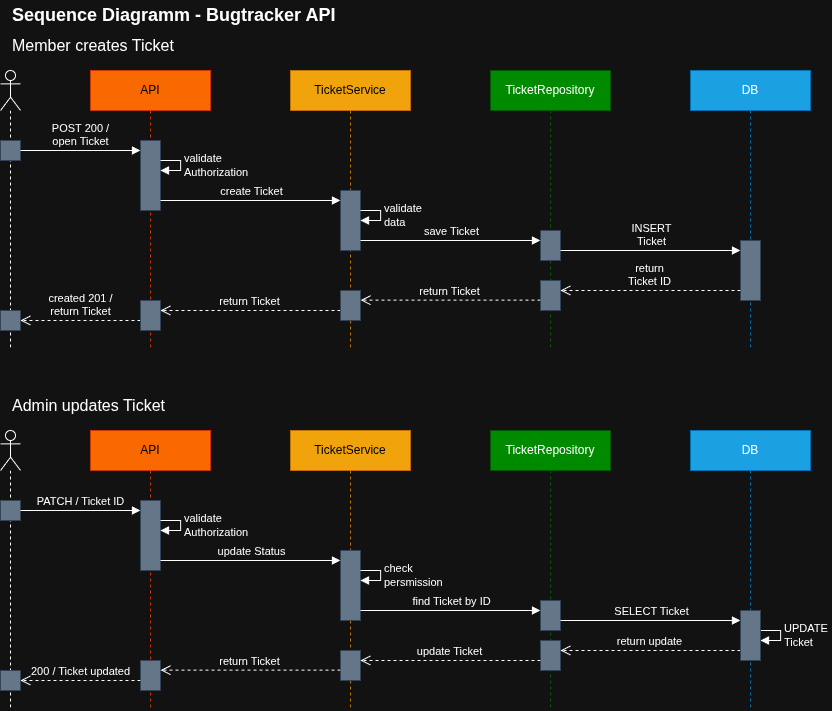

The diagram above was exported from draw.io. Its source (the exported page's mxGraphModel, read from the mxfile embedded in the PNG):
<mxGraphModel dx="1901" dy="1120" grid="1" gridSize="10" guides="1" tooltips="1" connect="1" arrows="1" fold="1" page="1" pageScale="1" pageWidth="827" pageHeight="1169" math="0" shadow="0">
  <root>
    <mxCell id="0" />
    <mxCell id="1" parent="0" />
    <mxCell id="0pWl5FCU4zMkViJrnVWb-1" value="" style="shape=umlLifeline;perimeter=lifelinePerimeter;whiteSpace=wrap;html=1;container=1;dropTarget=0;collapsible=0;recursiveResize=0;outlineConnect=0;portConstraint=eastwest;newEdgeStyle={&quot;curved&quot;:0,&quot;rounded&quot;:0};participant=umlActor;" vertex="1" parent="1">
      <mxGeometry x="30" y="80" width="20" height="280" as="geometry" />
    </mxCell>
    <mxCell id="0pWl5FCU4zMkViJrnVWb-9" value="" style="html=1;points=[[0,0,0,0,5],[0,1,0,0,-5],[1,0,0,0,5],[1,1,0,0,-5]];perimeter=orthogonalPerimeter;outlineConnect=0;targetShapes=umlLifeline;portConstraint=eastwest;newEdgeStyle={&quot;curved&quot;:0,&quot;rounded&quot;:0};fillColor=#647687;fontColor=#ffffff;strokeColor=#314354;" vertex="1" parent="0pWl5FCU4zMkViJrnVWb-1">
      <mxGeometry y="70" width="20" height="20" as="geometry" />
    </mxCell>
    <mxCell id="0pWl5FCU4zMkViJrnVWb-3" value="API" style="shape=umlLifeline;perimeter=lifelinePerimeter;whiteSpace=wrap;html=1;container=1;dropTarget=0;collapsible=0;recursiveResize=0;outlineConnect=0;portConstraint=eastwest;newEdgeStyle={&quot;curved&quot;:0,&quot;rounded&quot;:0};fillColor=#fa6800;fontColor=#000000;strokeColor=#C73500;" vertex="1" parent="1">
      <mxGeometry x="120" y="80" width="120" height="280" as="geometry" />
    </mxCell>
    <mxCell id="0pWl5FCU4zMkViJrnVWb-6" value="" style="html=1;points=[[0,0,0,0,5],[0,1,0,0,-5],[1,0,0,0,5],[1,1,0,0,-5]];perimeter=orthogonalPerimeter;outlineConnect=0;targetShapes=umlLifeline;portConstraint=eastwest;newEdgeStyle={&quot;curved&quot;:0,&quot;rounded&quot;:0};fillColor=#647687;fontColor=#ffffff;strokeColor=#314354;" vertex="1" parent="0pWl5FCU4zMkViJrnVWb-3">
      <mxGeometry x="50" y="70" width="20" height="70" as="geometry" />
    </mxCell>
    <mxCell id="0pWl5FCU4zMkViJrnVWb-4" value="TicketService" style="shape=umlLifeline;perimeter=lifelinePerimeter;whiteSpace=wrap;html=1;container=1;dropTarget=0;collapsible=0;recursiveResize=0;outlineConnect=0;portConstraint=eastwest;newEdgeStyle={&quot;curved&quot;:0,&quot;rounded&quot;:0};fillColor=#f0a30a;fontColor=#000000;strokeColor=#BD7000;" vertex="1" parent="1">
      <mxGeometry x="320" y="80" width="120" height="280" as="geometry" />
    </mxCell>
    <mxCell id="0pWl5FCU4zMkViJrnVWb-12" value="" style="html=1;points=[[0,0,0,0,5],[0,1,0,0,-5],[1,0,0,0,5],[1,1,0,0,-5]];perimeter=orthogonalPerimeter;outlineConnect=0;targetShapes=umlLifeline;portConstraint=eastwest;newEdgeStyle={&quot;curved&quot;:0,&quot;rounded&quot;:0};fillColor=#647687;fontColor=#ffffff;strokeColor=#314354;" vertex="1" parent="0pWl5FCU4zMkViJrnVWb-4">
      <mxGeometry x="50" y="120" width="20" height="60" as="geometry" />
    </mxCell>
    <mxCell id="0pWl5FCU4zMkViJrnVWb-5" value="TicketRepository" style="shape=umlLifeline;perimeter=lifelinePerimeter;whiteSpace=wrap;html=1;container=1;dropTarget=0;collapsible=0;recursiveResize=0;outlineConnect=0;portConstraint=eastwest;newEdgeStyle={&quot;curved&quot;:0,&quot;rounded&quot;:0};fillColor=#008a00;fontColor=#ffffff;strokeColor=#005700;" vertex="1" parent="1">
      <mxGeometry x="520" y="80" width="120" height="280" as="geometry" />
    </mxCell>
    <mxCell id="0pWl5FCU4zMkViJrnVWb-17" value="" style="html=1;points=[[0,0,0,0,5],[0,1,0,0,-5],[1,0,0,0,5],[1,1,0,0,-5]];perimeter=orthogonalPerimeter;outlineConnect=0;targetShapes=umlLifeline;portConstraint=eastwest;newEdgeStyle={&quot;curved&quot;:0,&quot;rounded&quot;:0};fillColor=#647687;fontColor=#ffffff;strokeColor=#314354;" vertex="1" parent="0pWl5FCU4zMkViJrnVWb-5">
      <mxGeometry x="50" y="160" width="20" height="30" as="geometry" />
    </mxCell>
    <mxCell id="0pWl5FCU4zMkViJrnVWb-55" value="" style="html=1;points=[[0,0,0,0,5],[0,1,0,0,-5],[1,0,0,0,5],[1,1,0,0,-5]];perimeter=orthogonalPerimeter;outlineConnect=0;targetShapes=umlLifeline;portConstraint=eastwest;newEdgeStyle={&quot;curved&quot;:0,&quot;rounded&quot;:0};fillColor=#647687;fontColor=#ffffff;strokeColor=#314354;" vertex="1" parent="0pWl5FCU4zMkViJrnVWb-5">
      <mxGeometry x="50" y="210" width="20" height="30" as="geometry" />
    </mxCell>
    <mxCell id="0pWl5FCU4zMkViJrnVWb-7" value="POST 200 /&lt;div&gt;open Ticket&lt;/div&gt;" style="html=1;verticalAlign=bottom;endArrow=block;curved=0;rounded=0;" edge="1" parent="1">
      <mxGeometry relative="1" as="geometry">
        <mxPoint x="50" y="160" as="sourcePoint" />
        <mxPoint x="170" y="160" as="targetPoint" />
        <mxPoint as="offset" />
      </mxGeometry>
    </mxCell>
    <mxCell id="0pWl5FCU4zMkViJrnVWb-20" value="save Ticket" style="html=1;verticalAlign=bottom;endArrow=block;curved=0;rounded=0;" edge="1" parent="1" target="0pWl5FCU4zMkViJrnVWb-17">
      <mxGeometry relative="1" as="geometry">
        <mxPoint x="390" y="250" as="sourcePoint" />
        <mxPoint x="530" y="250" as="targetPoint" />
      </mxGeometry>
    </mxCell>
    <mxCell id="0pWl5FCU4zMkViJrnVWb-42" value="Sequence Diagramm - Bugtracker API" style="text;html=1;whiteSpace=wrap;strokeColor=none;fillColor=none;align=left;verticalAlign=middle;rounded=0;fontSize=18;fontStyle=1" vertex="1" parent="1">
      <mxGeometry x="40" y="10" width="560" height="30" as="geometry" />
    </mxCell>
    <mxCell id="0pWl5FCU4zMkViJrnVWb-43" value="Member creates Ticket" style="text;html=1;whiteSpace=wrap;strokeColor=none;fillColor=none;align=left;verticalAlign=middle;rounded=0;fontSize=16;" vertex="1" parent="1">
      <mxGeometry x="40" y="40" width="560" height="30" as="geometry" />
    </mxCell>
    <mxCell id="0pWl5FCU4zMkViJrnVWb-44" value="Admin updates Ticket" style="text;html=1;whiteSpace=wrap;strokeColor=none;fillColor=none;align=left;verticalAlign=middle;rounded=0;fontSize=16;" vertex="1" parent="1">
      <mxGeometry x="40" y="400" width="560" height="30" as="geometry" />
    </mxCell>
    <mxCell id="0pWl5FCU4zMkViJrnVWb-45" value="DB" style="shape=umlLifeline;perimeter=lifelinePerimeter;whiteSpace=wrap;html=1;container=1;dropTarget=0;collapsible=0;recursiveResize=0;outlineConnect=0;portConstraint=eastwest;newEdgeStyle={&quot;curved&quot;:0,&quot;rounded&quot;:0};fillColor=#1ba1e2;fontColor=#ffffff;strokeColor=#006EAF;" vertex="1" parent="1">
      <mxGeometry x="720" y="80" width="120" height="280" as="geometry" />
    </mxCell>
    <mxCell id="0pWl5FCU4zMkViJrnVWb-46" value="" style="html=1;points=[[0,0,0,0,5],[0,1,0,0,-5],[1,0,0,0,5],[1,1,0,0,-5]];perimeter=orthogonalPerimeter;outlineConnect=0;targetShapes=umlLifeline;portConstraint=eastwest;newEdgeStyle={&quot;curved&quot;:0,&quot;rounded&quot;:0};fillColor=#647687;fontColor=#ffffff;strokeColor=#314354;" vertex="1" parent="0pWl5FCU4zMkViJrnVWb-45">
      <mxGeometry x="50" y="170" width="20" height="60" as="geometry" />
    </mxCell>
    <mxCell id="0pWl5FCU4zMkViJrnVWb-47" value="INSERT&lt;div&gt;Ticket&lt;/div&gt;" style="html=1;verticalAlign=bottom;endArrow=block;curved=0;rounded=0;" edge="1" parent="1" target="0pWl5FCU4zMkViJrnVWb-46">
      <mxGeometry relative="1" as="geometry">
        <mxPoint x="590" y="260" as="sourcePoint" />
        <mxPoint x="760" y="260" as="targetPoint" />
        <mxPoint as="offset" />
      </mxGeometry>
    </mxCell>
    <mxCell id="0pWl5FCU4zMkViJrnVWb-58" value="validate&lt;div&gt;Authorization&lt;/div&gt;" style="html=1;align=left;spacingLeft=2;endArrow=block;rounded=0;edgeStyle=orthogonalEdgeStyle;curved=0;rounded=0;" edge="1" parent="1">
      <mxGeometry x="0.0046" relative="1" as="geometry">
        <mxPoint x="190" y="170" as="sourcePoint" />
        <Array as="points">
          <mxPoint x="210" y="170" />
          <mxPoint x="210" y="180" />
        </Array>
        <mxPoint x="190" y="180" as="targetPoint" />
        <mxPoint as="offset" />
      </mxGeometry>
    </mxCell>
    <mxCell id="0pWl5FCU4zMkViJrnVWb-59" value="create Ticket" style="html=1;verticalAlign=bottom;endArrow=block;curved=0;rounded=0;" edge="1" parent="1" source="0pWl5FCU4zMkViJrnVWb-6">
      <mxGeometry relative="1" as="geometry">
        <mxPoint x="230" y="210" as="sourcePoint" />
        <mxPoint x="370" y="210" as="targetPoint" />
        <mxPoint as="offset" />
      </mxGeometry>
    </mxCell>
    <mxCell id="0pWl5FCU4zMkViJrnVWb-61" value="validate&lt;div&gt;data&lt;/div&gt;" style="html=1;align=left;spacingLeft=2;endArrow=block;rounded=0;edgeStyle=orthogonalEdgeStyle;curved=0;rounded=0;" edge="1" parent="1">
      <mxGeometry relative="1" as="geometry">
        <mxPoint x="390" y="220" as="sourcePoint" />
        <Array as="points">
          <mxPoint x="410" y="220" />
          <mxPoint x="410" y="230" />
        </Array>
        <mxPoint x="390" y="230" as="targetPoint" />
      </mxGeometry>
    </mxCell>
    <mxCell id="0pWl5FCU4zMkViJrnVWb-8" value="created 201 /&lt;div&gt;return Ticket&lt;/div&gt;" style="html=1;verticalAlign=bottom;endArrow=open;dashed=1;endSize=8;curved=0;rounded=0;exitX=0;exitY=1;exitDx=0;exitDy=-5;" edge="1" parent="1">
      <mxGeometry relative="1" as="geometry">
        <mxPoint x="50" y="330" as="targetPoint" />
        <mxPoint x="170" y="330" as="sourcePoint" />
        <mxPoint as="offset" />
      </mxGeometry>
    </mxCell>
    <mxCell id="0pWl5FCU4zMkViJrnVWb-14" value="return Ticket" style="html=1;verticalAlign=bottom;endArrow=open;dashed=1;endSize=8;curved=0;rounded=0;" edge="1" parent="1" target="0pWl5FCU4zMkViJrnVWb-22">
      <mxGeometry relative="1" as="geometry">
        <mxPoint x="200" y="320.00000000000006" as="targetPoint" />
        <mxPoint x="370" y="320.00000000000006" as="sourcePoint" />
        <Array as="points">
          <mxPoint x="270" y="320.00000000000006" />
        </Array>
      </mxGeometry>
    </mxCell>
    <mxCell id="0pWl5FCU4zMkViJrnVWb-19" value="return Ticket" style="html=1;verticalAlign=bottom;endArrow=open;dashed=1;endSize=8;curved=0;rounded=0;exitX=0;exitY=1;exitDx=0;exitDy=-5;" edge="1" parent="1" target="0pWl5FCU4zMkViJrnVWb-21">
      <mxGeometry relative="1" as="geometry">
        <mxPoint x="430" y="309.67" as="targetPoint" />
        <mxPoint x="570" y="309.67" as="sourcePoint" />
      </mxGeometry>
    </mxCell>
    <mxCell id="0pWl5FCU4zMkViJrnVWb-48" value="return&lt;div&gt;Ticket ID&lt;/div&gt;" style="html=1;verticalAlign=bottom;endArrow=open;dashed=1;endSize=8;curved=0;rounded=0;" edge="1" parent="1" source="0pWl5FCU4zMkViJrnVWb-46">
      <mxGeometry relative="1" as="geometry">
        <mxPoint x="590" y="300" as="targetPoint" />
        <mxPoint x="730" y="300" as="sourcePoint" />
      </mxGeometry>
    </mxCell>
    <mxCell id="0pWl5FCU4zMkViJrnVWb-62" value="" style="shape=umlLifeline;perimeter=lifelinePerimeter;whiteSpace=wrap;html=1;container=1;dropTarget=0;collapsible=0;recursiveResize=0;outlineConnect=0;portConstraint=eastwest;newEdgeStyle={&quot;curved&quot;:0,&quot;rounded&quot;:0};participant=umlActor;" vertex="1" parent="1">
      <mxGeometry x="30" y="440" width="20" height="280" as="geometry" />
    </mxCell>
    <mxCell id="0pWl5FCU4zMkViJrnVWb-63" value="" style="html=1;points=[[0,0,0,0,5],[0,1,0,0,-5],[1,0,0,0,5],[1,1,0,0,-5]];perimeter=orthogonalPerimeter;outlineConnect=0;targetShapes=umlLifeline;portConstraint=eastwest;newEdgeStyle={&quot;curved&quot;:0,&quot;rounded&quot;:0};fillColor=#647687;fontColor=#ffffff;strokeColor=#314354;" vertex="1" parent="0pWl5FCU4zMkViJrnVWb-62">
      <mxGeometry y="70" width="20" height="20" as="geometry" />
    </mxCell>
    <mxCell id="0pWl5FCU4zMkViJrnVWb-64" value="API" style="shape=umlLifeline;perimeter=lifelinePerimeter;whiteSpace=wrap;html=1;container=1;dropTarget=0;collapsible=0;recursiveResize=0;outlineConnect=0;portConstraint=eastwest;newEdgeStyle={&quot;curved&quot;:0,&quot;rounded&quot;:0};fillColor=#fa6800;fontColor=#000000;strokeColor=#C73500;" vertex="1" parent="1">
      <mxGeometry x="120" y="440" width="120" height="280" as="geometry" />
    </mxCell>
    <mxCell id="0pWl5FCU4zMkViJrnVWb-65" value="" style="html=1;points=[[0,0,0,0,5],[0,1,0,0,-5],[1,0,0,0,5],[1,1,0,0,-5]];perimeter=orthogonalPerimeter;outlineConnect=0;targetShapes=umlLifeline;portConstraint=eastwest;newEdgeStyle={&quot;curved&quot;:0,&quot;rounded&quot;:0};fillColor=#647687;fontColor=#ffffff;strokeColor=#314354;" vertex="1" parent="0pWl5FCU4zMkViJrnVWb-64">
      <mxGeometry x="50" y="70" width="20" height="70" as="geometry" />
    </mxCell>
    <mxCell id="0pWl5FCU4zMkViJrnVWb-66" value="" style="html=1;points=[[0,0,0,0,5],[0,1,0,0,-5],[1,0,0,0,5],[1,1,0,0,-5]];perimeter=orthogonalPerimeter;outlineConnect=0;targetShapes=umlLifeline;portConstraint=eastwest;newEdgeStyle={&quot;curved&quot;:0,&quot;rounded&quot;:0};fillColor=#647687;fontColor=#ffffff;strokeColor=#314354;" vertex="1" parent="0pWl5FCU4zMkViJrnVWb-64">
      <mxGeometry x="50" y="230" width="20" height="30" as="geometry" />
    </mxCell>
    <mxCell id="0pWl5FCU4zMkViJrnVWb-67" value="TicketService" style="shape=umlLifeline;perimeter=lifelinePerimeter;whiteSpace=wrap;html=1;container=1;dropTarget=0;collapsible=0;recursiveResize=0;outlineConnect=0;portConstraint=eastwest;newEdgeStyle={&quot;curved&quot;:0,&quot;rounded&quot;:0};fillColor=#f0a30a;fontColor=#000000;strokeColor=#BD7000;" vertex="1" parent="1">
      <mxGeometry x="320" y="440" width="120" height="280" as="geometry" />
    </mxCell>
    <mxCell id="0pWl5FCU4zMkViJrnVWb-68" value="" style="html=1;points=[[0,0,0,0,5],[0,1,0,0,-5],[1,0,0,0,5],[1,1,0,0,-5]];perimeter=orthogonalPerimeter;outlineConnect=0;targetShapes=umlLifeline;portConstraint=eastwest;newEdgeStyle={&quot;curved&quot;:0,&quot;rounded&quot;:0};fillColor=#647687;fontColor=#ffffff;strokeColor=#314354;" vertex="1" parent="0pWl5FCU4zMkViJrnVWb-67">
      <mxGeometry x="50" y="120" width="20" height="70" as="geometry" />
    </mxCell>
    <mxCell id="0pWl5FCU4zMkViJrnVWb-90" value="" style="html=1;points=[[0,0,0,0,5],[0,1,0,0,-5],[1,0,0,0,5],[1,1,0,0,-5]];perimeter=orthogonalPerimeter;outlineConnect=0;targetShapes=umlLifeline;portConstraint=eastwest;newEdgeStyle={&quot;curved&quot;:0,&quot;rounded&quot;:0};fillColor=#647687;fontColor=#ffffff;strokeColor=#314354;" vertex="1" parent="0pWl5FCU4zMkViJrnVWb-67">
      <mxGeometry x="50" y="220" width="20" height="30" as="geometry" />
    </mxCell>
    <mxCell id="0pWl5FCU4zMkViJrnVWb-70" value="TicketRepository" style="shape=umlLifeline;perimeter=lifelinePerimeter;whiteSpace=wrap;html=1;container=1;dropTarget=0;collapsible=0;recursiveResize=0;outlineConnect=0;portConstraint=eastwest;newEdgeStyle={&quot;curved&quot;:0,&quot;rounded&quot;:0};fillColor=#008a00;fontColor=#ffffff;strokeColor=#005700;" vertex="1" parent="1">
      <mxGeometry x="520" y="440" width="120" height="280" as="geometry" />
    </mxCell>
    <mxCell id="0pWl5FCU4zMkViJrnVWb-71" value="" style="html=1;points=[[0,0,0,0,5],[0,1,0,0,-5],[1,0,0,0,5],[1,1,0,0,-5]];perimeter=orthogonalPerimeter;outlineConnect=0;targetShapes=umlLifeline;portConstraint=eastwest;newEdgeStyle={&quot;curved&quot;:0,&quot;rounded&quot;:0};fillColor=#647687;fontColor=#ffffff;strokeColor=#314354;" vertex="1" parent="0pWl5FCU4zMkViJrnVWb-70">
      <mxGeometry x="50" y="170" width="20" height="30" as="geometry" />
    </mxCell>
    <mxCell id="0pWl5FCU4zMkViJrnVWb-88" value="" style="html=1;points=[[0,0,0,0,5],[0,1,0,0,-5],[1,0,0,0,5],[1,1,0,0,-5]];perimeter=orthogonalPerimeter;outlineConnect=0;targetShapes=umlLifeline;portConstraint=eastwest;newEdgeStyle={&quot;curved&quot;:0,&quot;rounded&quot;:0};fillColor=#647687;fontColor=#ffffff;strokeColor=#314354;" vertex="1" parent="0pWl5FCU4zMkViJrnVWb-70">
      <mxGeometry x="50" y="210" width="20" height="30" as="geometry" />
    </mxCell>
    <mxCell id="0pWl5FCU4zMkViJrnVWb-73" value="PATCH / Ticket ID" style="html=1;verticalAlign=bottom;endArrow=block;curved=0;rounded=0;" edge="1" parent="1" target="0pWl5FCU4zMkViJrnVWb-65">
      <mxGeometry relative="1" as="geometry">
        <mxPoint x="50" y="520" as="sourcePoint" />
        <mxPoint x="210" y="520" as="targetPoint" />
        <mxPoint as="offset" />
      </mxGeometry>
    </mxCell>
    <mxCell id="0pWl5FCU4zMkViJrnVWb-74" value="find Ticket by ID" style="html=1;verticalAlign=bottom;endArrow=block;curved=0;rounded=0;" edge="1" parent="1" target="0pWl5FCU4zMkViJrnVWb-71">
      <mxGeometry relative="1" as="geometry">
        <mxPoint x="390" y="620" as="sourcePoint" />
        <mxPoint x="530" y="620" as="targetPoint" />
      </mxGeometry>
    </mxCell>
    <mxCell id="0pWl5FCU4zMkViJrnVWb-75" value="DB" style="shape=umlLifeline;perimeter=lifelinePerimeter;whiteSpace=wrap;html=1;container=1;dropTarget=0;collapsible=0;recursiveResize=0;outlineConnect=0;portConstraint=eastwest;newEdgeStyle={&quot;curved&quot;:0,&quot;rounded&quot;:0};fillColor=#1ba1e2;fontColor=#ffffff;strokeColor=#006EAF;" vertex="1" parent="1">
      <mxGeometry x="720" y="440" width="120" height="280" as="geometry" />
    </mxCell>
    <mxCell id="0pWl5FCU4zMkViJrnVWb-77" value="SELECT Ticket" style="html=1;verticalAlign=bottom;endArrow=block;curved=0;rounded=0;" edge="1" parent="1" target="0pWl5FCU4zMkViJrnVWb-76">
      <mxGeometry relative="1" as="geometry">
        <mxPoint x="590" y="630" as="sourcePoint" />
        <mxPoint x="730" y="630" as="targetPoint" />
        <mxPoint as="offset" />
      </mxGeometry>
    </mxCell>
    <mxCell id="0pWl5FCU4zMkViJrnVWb-78" value="validate&lt;div&gt;Authorization&lt;/div&gt;" style="html=1;align=left;spacingLeft=2;endArrow=block;rounded=0;edgeStyle=orthogonalEdgeStyle;curved=0;rounded=0;" edge="1" parent="1">
      <mxGeometry relative="1" as="geometry">
        <mxPoint x="190" y="530" as="sourcePoint" />
        <Array as="points">
          <mxPoint x="210" y="530" />
          <mxPoint x="210" y="540" />
        </Array>
        <mxPoint x="190" y="540" as="targetPoint" />
      </mxGeometry>
    </mxCell>
    <mxCell id="0pWl5FCU4zMkViJrnVWb-79" value="update Status" style="html=1;verticalAlign=bottom;endArrow=block;curved=0;rounded=0;" edge="1" parent="1" source="0pWl5FCU4zMkViJrnVWb-65">
      <mxGeometry relative="1" as="geometry">
        <mxPoint x="230" y="570" as="sourcePoint" />
        <mxPoint x="370" y="570" as="targetPoint" />
        <mxPoint as="offset" />
      </mxGeometry>
    </mxCell>
    <mxCell id="0pWl5FCU4zMkViJrnVWb-80" value="check&amp;nbsp;&lt;div&gt;persmission&lt;/div&gt;" style="html=1;align=left;spacingLeft=2;endArrow=block;rounded=0;edgeStyle=orthogonalEdgeStyle;curved=0;rounded=0;" edge="1" parent="1">
      <mxGeometry relative="1" as="geometry">
        <mxPoint x="390" y="580" as="sourcePoint" />
        <Array as="points">
          <mxPoint x="410" y="580" />
          <mxPoint x="410" y="590" />
        </Array>
        <mxPoint x="390" y="590" as="targetPoint" />
        <mxPoint as="offset" />
      </mxGeometry>
    </mxCell>
    <mxCell id="0pWl5FCU4zMkViJrnVWb-86" value="UPDATE&amp;nbsp;&lt;div&gt;Ticket&lt;/div&gt;" style="html=1;align=left;spacingLeft=2;endArrow=block;rounded=0;edgeStyle=orthogonalEdgeStyle;curved=0;rounded=0;" edge="1" parent="1">
      <mxGeometry relative="1" as="geometry">
        <mxPoint x="790" y="640" as="sourcePoint" />
        <Array as="points">
          <mxPoint x="810" y="640" />
          <mxPoint x="810" y="650" />
        </Array>
        <mxPoint x="790" y="650" as="targetPoint" />
      </mxGeometry>
    </mxCell>
    <mxCell id="0pWl5FCU4zMkViJrnVWb-87" value="return update" style="html=1;verticalAlign=bottom;endArrow=open;dashed=1;endSize=8;curved=0;rounded=0;" edge="1" parent="1" source="0pWl5FCU4zMkViJrnVWb-76">
      <mxGeometry relative="1" as="geometry">
        <mxPoint x="590" y="660" as="targetPoint" />
        <mxPoint x="720" y="660" as="sourcePoint" />
        <mxPoint as="offset" />
      </mxGeometry>
    </mxCell>
    <mxCell id="0pWl5FCU4zMkViJrnVWb-91" value="update Ticket" style="html=1;verticalAlign=bottom;endArrow=open;dashed=1;endSize=8;curved=0;rounded=0;" edge="1" parent="1" target="0pWl5FCU4zMkViJrnVWb-90">
      <mxGeometry relative="1" as="geometry">
        <mxPoint x="400" y="670" as="targetPoint" />
        <mxPoint x="570" y="670" as="sourcePoint" />
        <mxPoint as="offset" />
      </mxGeometry>
    </mxCell>
    <mxCell id="0pWl5FCU4zMkViJrnVWb-92" value="return Ticket" style="html=1;verticalAlign=bottom;endArrow=open;dashed=1;endSize=8;curved=0;rounded=0;" edge="1" parent="1" target="0pWl5FCU4zMkViJrnVWb-66">
      <mxGeometry relative="1" as="geometry">
        <mxPoint x="220" y="679.67" as="targetPoint" />
        <mxPoint x="370" y="679.67" as="sourcePoint" />
        <mxPoint as="offset" />
      </mxGeometry>
    </mxCell>
    <mxCell id="0pWl5FCU4zMkViJrnVWb-82" value="200 / Ticket updated" style="html=1;verticalAlign=bottom;endArrow=open;dashed=1;endSize=8;curved=0;rounded=0;" edge="1" parent="1" source="0pWl5FCU4zMkViJrnVWb-66">
      <mxGeometry relative="1" as="geometry">
        <mxPoint x="50" y="690" as="targetPoint" />
        <mxPoint x="210" y="690" as="sourcePoint" />
        <mxPoint as="offset" />
      </mxGeometry>
    </mxCell>
    <mxCell id="0pWl5FCU4zMkViJrnVWb-81" value="" style="html=1;points=[[0,0,0,0,5],[0,1,0,0,-5],[1,0,0,0,5],[1,1,0,0,-5]];perimeter=orthogonalPerimeter;outlineConnect=0;targetShapes=umlLifeline;portConstraint=eastwest;newEdgeStyle={&quot;curved&quot;:0,&quot;rounded&quot;:0};fillColor=#647687;fontColor=#ffffff;strokeColor=#314354;" vertex="1" parent="1">
      <mxGeometry x="30" y="680" width="20" height="20" as="geometry" />
    </mxCell>
    <mxCell id="0pWl5FCU4zMkViJrnVWb-76" value="" style="html=1;points=[[0,0,0,0,5],[0,1,0,0,-5],[1,0,0,0,5],[1,1,0,0,-5]];perimeter=orthogonalPerimeter;outlineConnect=0;targetShapes=umlLifeline;portConstraint=eastwest;newEdgeStyle={&quot;curved&quot;:0,&quot;rounded&quot;:0};fillColor=#647687;fontColor=#ffffff;strokeColor=#314354;" vertex="1" parent="1">
      <mxGeometry x="770" y="620" width="20" height="50" as="geometry" />
    </mxCell>
    <mxCell id="0pWl5FCU4zMkViJrnVWb-21" value="" style="html=1;points=[[0,0,0,0,5],[0,1,0,0,-5],[1,0,0,0,5],[1,1,0,0,-5]];perimeter=orthogonalPerimeter;outlineConnect=0;targetShapes=umlLifeline;portConstraint=eastwest;newEdgeStyle={&quot;curved&quot;:0,&quot;rounded&quot;:0};fillColor=#647687;fontColor=#ffffff;strokeColor=#314354;" vertex="1" parent="1">
      <mxGeometry x="370" y="300" width="20" height="30" as="geometry" />
    </mxCell>
    <mxCell id="0pWl5FCU4zMkViJrnVWb-22" value="" style="html=1;points=[[0,0,0,0,5],[0,1,0,0,-5],[1,0,0,0,5],[1,1,0,0,-5]];perimeter=orthogonalPerimeter;outlineConnect=0;targetShapes=umlLifeline;portConstraint=eastwest;newEdgeStyle={&quot;curved&quot;:0,&quot;rounded&quot;:0};fillColor=#647687;fontColor=#ffffff;strokeColor=#314354;" vertex="1" parent="1">
      <mxGeometry x="170" y="310" width="20" height="30" as="geometry" />
    </mxCell>
    <mxCell id="0pWl5FCU4zMkViJrnVWb-10" value="" style="html=1;points=[[0,0,0,0,5],[0,1,0,0,-5],[1,0,0,0,5],[1,1,0,0,-5]];perimeter=orthogonalPerimeter;outlineConnect=0;targetShapes=umlLifeline;portConstraint=eastwest;newEdgeStyle={&quot;curved&quot;:0,&quot;rounded&quot;:0};fillColor=#647687;fontColor=#ffffff;strokeColor=#314354;" vertex="1" parent="1">
      <mxGeometry x="30" y="320" width="20" height="20" as="geometry" />
    </mxCell>
  </root>
</mxGraphModel>